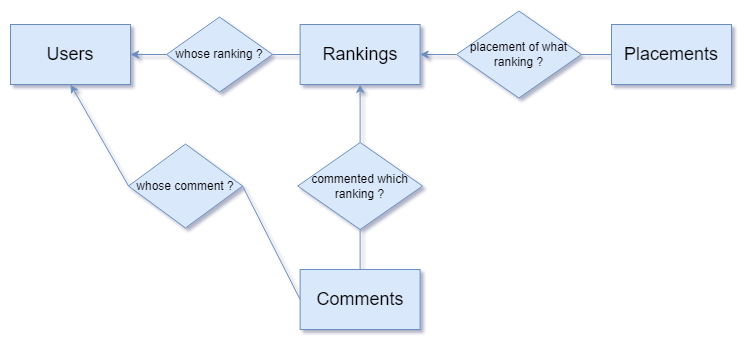

The diagram above was exported from draw.io. Its source (the exported page's mxGraphModel, read from the mxfile embedded in the PNG):
<mxGraphModel dx="1434" dy="764" grid="0" gridSize="10" guides="1" tooltips="1" connect="1" arrows="1" fold="1" page="0" pageScale="1" pageWidth="850" pageHeight="1100" background="#ffffff" math="0" shadow="1" extFonts="Permanent Marker^https://fonts.googleapis.com/css?family=Permanent+Marker">
  <root>
    <mxCell id="0" />
    <mxCell id="1" parent="0" />
    <mxCell id="FHcwAIBimymh_hPWzZDx-3" value="&lt;font style=&quot;font-size: 18px;&quot;&gt;Users&lt;/font&gt;" style="rounded=0;whiteSpace=wrap;html=1;fillColor=#dae8fc;strokeColor=#6c8ebf;" parent="1" vertex="1">
      <mxGeometry x="221" y="73" width="120" height="60" as="geometry" />
    </mxCell>
    <mxCell id="FHcwAIBimymh_hPWzZDx-4" value="&lt;font style=&quot;font-size: 18px;&quot;&gt;Rankings&lt;/font&gt;" style="rounded=0;whiteSpace=wrap;html=1;fillColor=#dae8fc;strokeColor=#6c8ebf;" parent="1" vertex="1">
      <mxGeometry x="510.62" y="73" width="120" height="60" as="geometry" />
    </mxCell>
    <mxCell id="FHcwAIBimymh_hPWzZDx-5" value="&lt;font style=&quot;font-size: 18px;&quot;&gt;Comments&lt;/font&gt;" style="rounded=0;whiteSpace=wrap;html=1;perimeterSpacing=0;fillColor=#dae8fc;strokeColor=#6c8ebf;" parent="1" vertex="1">
      <mxGeometry x="510.62" y="318" width="120" height="60" as="geometry" />
    </mxCell>
    <mxCell id="FHcwAIBimymh_hPWzZDx-7" value="&lt;font style=&quot;font-size: 12px;&quot;&gt;whose ranking ?&lt;/font&gt;" style="rhombus;whiteSpace=wrap;html=1;fillColor=#dae8fc;strokeColor=#6c8ebf;" parent="1" vertex="1">
      <mxGeometry x="377" y="65.5" width="106" height="75" as="geometry" />
    </mxCell>
    <mxCell id="FHcwAIBimymh_hPWzZDx-10" value="" style="endArrow=none;html=1;rounded=0;entryX=1;entryY=0.5;entryDx=0;entryDy=0;exitX=0;exitY=0.5;exitDx=0;exitDy=0;fillColor=#dae8fc;strokeColor=#6c8ebf;" parent="1" source="FHcwAIBimymh_hPWzZDx-4" target="FHcwAIBimymh_hPWzZDx-7" edge="1">
      <mxGeometry width="50" height="50" relative="1" as="geometry">
        <mxPoint x="485" y="310" as="sourcePoint" />
        <mxPoint x="535" y="260" as="targetPoint" />
      </mxGeometry>
    </mxCell>
    <mxCell id="FHcwAIBimymh_hPWzZDx-12" value="&lt;font style=&quot;font-size: 12px;&quot;&gt;whose comment ?&lt;/font&gt;" style="rhombus;whiteSpace=wrap;html=1;fillColor=#dae8fc;strokeColor=#6c8ebf;" parent="1" vertex="1">
      <mxGeometry x="339" y="192.5" width="114" height="84" as="geometry" />
    </mxCell>
    <mxCell id="FHcwAIBimymh_hPWzZDx-13" value="" style="endArrow=none;html=1;rounded=0;entryX=1;entryY=0.5;entryDx=0;entryDy=0;exitX=0;exitY=0.5;exitDx=0;exitDy=0;fillColor=#dae8fc;strokeColor=#6c8ebf;" parent="1" source="FHcwAIBimymh_hPWzZDx-5" target="FHcwAIBimymh_hPWzZDx-12" edge="1">
      <mxGeometry width="50" height="50" relative="1" as="geometry">
        <mxPoint x="559" y="187" as="sourcePoint" />
        <mxPoint x="523" y="349" as="targetPoint" />
      </mxGeometry>
    </mxCell>
    <mxCell id="FHcwAIBimymh_hPWzZDx-16" value="" style="endArrow=classic;html=1;rounded=0;entryX=1;entryY=0.5;entryDx=0;entryDy=0;exitX=0;exitY=0.5;exitDx=0;exitDy=0;fillColor=#dae8fc;strokeColor=#6c8ebf;" parent="1" source="FHcwAIBimymh_hPWzZDx-7" target="FHcwAIBimymh_hPWzZDx-3" edge="1">
      <mxGeometry width="50" height="50" relative="1" as="geometry">
        <mxPoint x="225" y="209" as="sourcePoint" />
        <mxPoint x="262" y="115" as="targetPoint" />
      </mxGeometry>
    </mxCell>
    <mxCell id="FHcwAIBimymh_hPWzZDx-17" value="" style="endArrow=classic;html=1;rounded=0;entryX=0.5;entryY=1;entryDx=0;entryDy=0;exitX=0;exitY=0.5;exitDx=0;exitDy=0;fillColor=#dae8fc;strokeColor=#6c8ebf;" parent="1" source="FHcwAIBimymh_hPWzZDx-12" target="FHcwAIBimymh_hPWzZDx-3" edge="1">
      <mxGeometry width="50" height="50" relative="1" as="geometry">
        <mxPoint x="485" y="310" as="sourcePoint" />
        <mxPoint x="535" y="260" as="targetPoint" />
      </mxGeometry>
    </mxCell>
    <mxCell id="FHcwAIBimymh_hPWzZDx-21" value="&lt;font style=&quot;font-size: 12px;&quot;&gt;commented which ranking ?&lt;/font&gt;" style="rhombus;whiteSpace=wrap;html=1;fillColor=#dae8fc;strokeColor=#6c8ebf;" parent="1" vertex="1">
      <mxGeometry x="508.24" y="191" width="124.76" height="87" as="geometry" />
    </mxCell>
    <mxCell id="FHcwAIBimymh_hPWzZDx-22" value="" style="endArrow=none;html=1;rounded=0;entryX=0.5;entryY=1;entryDx=0;entryDy=0;exitX=0.5;exitY=0;exitDx=0;exitDy=0;fillColor=#dae8fc;strokeColor=#6c8ebf;" parent="1" source="FHcwAIBimymh_hPWzZDx-5" target="FHcwAIBimymh_hPWzZDx-21" edge="1">
      <mxGeometry width="50" height="50" relative="1" as="geometry">
        <mxPoint x="860" y="340" as="sourcePoint" />
        <mxPoint x="774" y="349" as="targetPoint" />
      </mxGeometry>
    </mxCell>
    <mxCell id="FHcwAIBimymh_hPWzZDx-23" value="" style="endArrow=classic;html=1;rounded=0;entryX=0.5;entryY=1;entryDx=0;entryDy=0;exitX=0.5;exitY=0;exitDx=0;exitDy=0;fillColor=#dae8fc;strokeColor=#6c8ebf;" parent="1" source="FHcwAIBimymh_hPWzZDx-21" target="FHcwAIBimymh_hPWzZDx-4" edge="1">
      <mxGeometry width="50" height="50" relative="1" as="geometry">
        <mxPoint x="464" y="298" as="sourcePoint" />
        <mxPoint x="452" y="192" as="targetPoint" />
      </mxGeometry>
    </mxCell>
    <mxCell id="HdbWqjNs0dcOnAMC6-fF-5" value="&lt;font style=&quot;font-size: 18px;&quot;&gt;Placements&lt;/font&gt;" style="rounded=0;whiteSpace=wrap;html=1;fillColor=#dae8fc;strokeColor=#6c8ebf;" parent="1" vertex="1">
      <mxGeometry x="822" y="73" width="120" height="60" as="geometry" />
    </mxCell>
    <mxCell id="HdbWqjNs0dcOnAMC6-fF-6" value="&lt;font style=&quot;font-size: 12px;&quot;&gt;placement of what ranking ?&lt;/font&gt;" style="rhombus;whiteSpace=wrap;html=1;fillColor=#dae8fc;strokeColor=#6c8ebf;" parent="1" vertex="1">
      <mxGeometry x="667" y="59.5" width="124.76" height="87" as="geometry" />
    </mxCell>
    <mxCell id="HdbWqjNs0dcOnAMC6-fF-7" value="" style="endArrow=none;html=1;rounded=0;entryX=1;entryY=0.5;entryDx=0;entryDy=0;exitX=0;exitY=0.5;exitDx=0;exitDy=0;fillColor=#dae8fc;strokeColor=#6c8ebf;" parent="1" source="HdbWqjNs0dcOnAMC6-fF-5" target="HdbWqjNs0dcOnAMC6-fF-6" edge="1">
      <mxGeometry width="50" height="50" relative="1" as="geometry">
        <mxPoint x="723.76" y="316" as="sourcePoint" />
        <mxPoint x="926.76" y="346" as="targetPoint" />
      </mxGeometry>
    </mxCell>
    <mxCell id="HdbWqjNs0dcOnAMC6-fF-8" value="" style="endArrow=classic;html=1;rounded=0;entryX=1;entryY=0.5;entryDx=0;entryDy=0;exitX=0;exitY=0.5;exitDx=0;exitDy=0;fillColor=#dae8fc;strokeColor=#6c8ebf;" parent="1" source="HdbWqjNs0dcOnAMC6-fF-6" target="FHcwAIBimymh_hPWzZDx-4" edge="1">
      <mxGeometry width="50" height="50" relative="1" as="geometry">
        <mxPoint x="616.76" y="295" as="sourcePoint" />
        <mxPoint x="723.76" y="130" as="targetPoint" />
      </mxGeometry>
    </mxCell>
  </root>
</mxGraphModel>